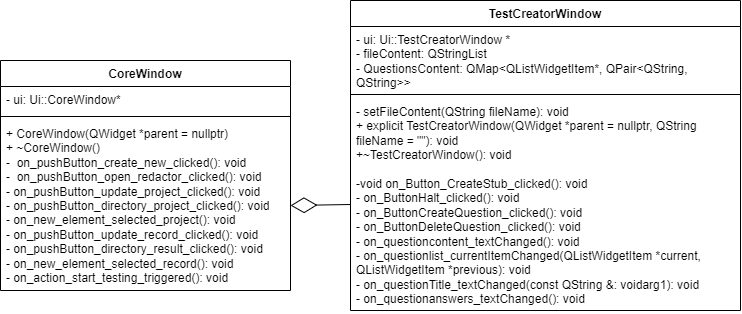

The diagram above was exported from draw.io. Its source (the exported page's mxGraphModel, read from the mxfile embedded in the PNG):
<mxGraphModel dx="858" dy="1518" grid="1" gridSize="10" guides="1" tooltips="1" connect="1" arrows="1" fold="1" page="1" pageScale="1" pageWidth="827" pageHeight="1169" math="0" shadow="0">
  <root>
    <mxCell id="0" />
    <mxCell id="1" parent="0" />
    <mxCell id="8BC_4oRkA2N3f7B9IZtx-1" value="CoreWindow" style="swimlane;fontStyle=1;align=center;verticalAlign=top;childLayout=stackLayout;horizontal=1;startSize=26;horizontalStack=0;resizeParent=1;resizeParentMax=0;resizeLast=0;collapsible=1;marginBottom=0;whiteSpace=wrap;html=1;" vertex="1" parent="1">
      <mxGeometry x="20" y="140" width="290" height="230" as="geometry" />
    </mxCell>
    <mxCell id="8BC_4oRkA2N3f7B9IZtx-2" value="- ui: Ui::CoreWindow*" style="text;strokeColor=none;fillColor=none;align=left;verticalAlign=top;spacingLeft=4;spacingRight=4;overflow=hidden;rotatable=0;points=[[0,0.5],[1,0.5]];portConstraint=eastwest;whiteSpace=wrap;html=1;" vertex="1" parent="8BC_4oRkA2N3f7B9IZtx-1">
      <mxGeometry y="26" width="290" height="26" as="geometry" />
    </mxCell>
    <mxCell id="8BC_4oRkA2N3f7B9IZtx-3" value="" style="line;strokeWidth=1;fillColor=none;align=left;verticalAlign=middle;spacingTop=-1;spacingLeft=3;spacingRight=3;rotatable=0;labelPosition=right;points=[];portConstraint=eastwest;strokeColor=inherit;" vertex="1" parent="8BC_4oRkA2N3f7B9IZtx-1">
      <mxGeometry y="52" width="290" height="8" as="geometry" />
    </mxCell>
    <mxCell id="8BC_4oRkA2N3f7B9IZtx-4" value="&lt;div&gt;+ CoreWindow(QWidget *parent = nullptr)&lt;/div&gt;&lt;div&gt;+ ~CoreWindow()&lt;/div&gt;&lt;div&gt;-&amp;nbsp; on_pushButton_create_new_clicked(): void&lt;/div&gt;&lt;div&gt;-&amp;nbsp; on_pushButton_open_redactor_clicked(): void&lt;/div&gt;&lt;div&gt;- on_pushButton_update_project_clicked(): void&lt;/div&gt;&lt;div&gt;- on_pushButton_directory_project_clicked(): void&lt;/div&gt;&lt;div&gt;- on_new_element_selected_project(): void&lt;/div&gt;&lt;div&gt;- on_pushButton_update_record_clicked(): void&lt;/div&gt;&lt;div&gt;- on_pushButton_directory_result_clicked(): void&lt;/div&gt;&lt;div&gt;- on_new_element_selected_record(): void&lt;/div&gt;&lt;div&gt;- on_action_start_testing_triggered(): void&lt;/div&gt;" style="text;strokeColor=none;fillColor=none;align=left;verticalAlign=top;spacingLeft=4;spacingRight=4;overflow=hidden;rotatable=0;points=[[0,0.5],[1,0.5]];portConstraint=eastwest;whiteSpace=wrap;html=1;" vertex="1" parent="8BC_4oRkA2N3f7B9IZtx-1">
      <mxGeometry y="60" width="290" height="170" as="geometry" />
    </mxCell>
    <mxCell id="8BC_4oRkA2N3f7B9IZtx-5" value="TestCreatorWindow" style="swimlane;fontStyle=1;align=center;verticalAlign=top;childLayout=stackLayout;horizontal=1;startSize=26;horizontalStack=0;resizeParent=1;resizeParentMax=0;resizeLast=0;collapsible=1;marginBottom=0;whiteSpace=wrap;html=1;" vertex="1" parent="1">
      <mxGeometry x="370" y="80" width="390" height="310" as="geometry" />
    </mxCell>
    <mxCell id="8BC_4oRkA2N3f7B9IZtx-6" value="&lt;div&gt;&lt;span style=&quot;background-color: initial;&quot;&gt;- ui:&amp;nbsp;&lt;/span&gt;&lt;span style=&quot;background-color: initial;&quot;&gt;Ui::TestCreatorWindow *&lt;/span&gt;&lt;br&gt;&lt;/div&gt;&lt;div&gt;- fileContent:&amp;nbsp;&lt;span style=&quot;background-color: initial;&quot;&gt;QStringList&lt;/span&gt;&lt;/div&gt;&lt;div&gt;- QuestionsContent:&amp;nbsp;&lt;span style=&quot;background-color: initial;&quot;&gt;QMap&amp;lt;QListWidgetItem*, QPair&amp;lt;QString, QString&amp;gt;&amp;gt;&lt;/span&gt;&lt;/div&gt;" style="text;strokeColor=none;fillColor=none;align=left;verticalAlign=top;spacingLeft=4;spacingRight=4;overflow=hidden;rotatable=0;points=[[0,0.5],[1,0.5]];portConstraint=eastwest;whiteSpace=wrap;html=1;" vertex="1" parent="8BC_4oRkA2N3f7B9IZtx-5">
      <mxGeometry y="26" width="390" height="64" as="geometry" />
    </mxCell>
    <mxCell id="8BC_4oRkA2N3f7B9IZtx-7" value="" style="line;strokeWidth=1;fillColor=none;align=left;verticalAlign=middle;spacingTop=-1;spacingLeft=3;spacingRight=3;rotatable=0;labelPosition=right;points=[];portConstraint=eastwest;strokeColor=inherit;" vertex="1" parent="8BC_4oRkA2N3f7B9IZtx-5">
      <mxGeometry y="90" width="390" height="8" as="geometry" />
    </mxCell>
    <mxCell id="8BC_4oRkA2N3f7B9IZtx-8" value="- setFileContent(QString fileName):&amp;nbsp;&lt;span style=&quot;background-color: initial;&quot;&gt;void&lt;/span&gt;&lt;div&gt;&lt;span style=&quot;background-color: initial;&quot;&gt;&lt;div&gt;+ explicit TestCreatorWindow(QWidget *parent = nullptr, QString fileName = &quot;&quot;): void&lt;/div&gt;&lt;div&gt;+~TestCreatorWindow(): void&lt;/div&gt;&lt;div&gt;&lt;br&gt;&lt;/div&gt;&lt;div&gt;-void on_Button_CreateStub_clicked(): void&lt;/div&gt;&lt;div&gt;- on_ButtonHalt_clicked(): void&lt;/div&gt;&lt;div&gt;- on_ButtonCreateQuestion_clicked(): void&lt;/div&gt;&lt;div&gt;- on_ButtonDeleteQuestion_clicked(): void&lt;/div&gt;&lt;div&gt;- on_questioncontent_textChanged(): void&lt;/div&gt;&lt;div&gt;- on_questionlist_currentItemChanged(QListWidgetItem *current, QListWidgetItem *previous): void&lt;/div&gt;&lt;div&gt;- on_questionTitle_textChanged(const QString &amp;amp;: voidarg1): void&lt;/div&gt;&lt;div&gt;- on_questionanswers_textChanged(): void&lt;/div&gt;&lt;/span&gt;&lt;/div&gt;" style="text;strokeColor=none;fillColor=none;align=left;verticalAlign=top;spacingLeft=4;spacingRight=4;overflow=hidden;rotatable=0;points=[[0,0.5],[1,0.5]];portConstraint=eastwest;whiteSpace=wrap;html=1;" vertex="1" parent="8BC_4oRkA2N3f7B9IZtx-5">
      <mxGeometry y="98" width="390" height="212" as="geometry" />
    </mxCell>
    <mxCell id="8BC_4oRkA2N3f7B9IZtx-14" value="" style="endArrow=diamondThin;endFill=0;endSize=24;html=1;rounded=0;entryX=1;entryY=0.5;entryDx=0;entryDy=0;exitX=0;exitY=0.5;exitDx=0;exitDy=0;" edge="1" parent="1" source="8BC_4oRkA2N3f7B9IZtx-8" target="8BC_4oRkA2N3f7B9IZtx-4">
      <mxGeometry width="160" relative="1" as="geometry">
        <mxPoint x="190" y="220" as="sourcePoint" />
        <mxPoint x="350" y="220" as="targetPoint" />
      </mxGeometry>
    </mxCell>
  </root>
</mxGraphModel>